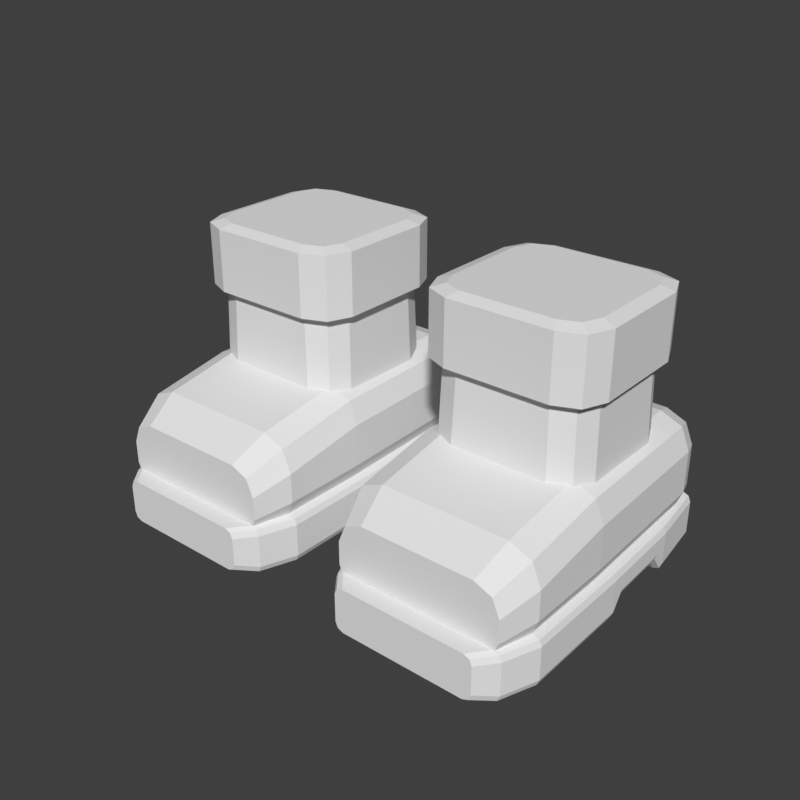 # Source: feet-boots-big-hero-f.blend  (saved by Blender 5.2.45; exported with 4.5.12 LTS)
import bpy
from mathutils import Matrix  # noqa: F401  (used for matrix-valued properties, if any)

bpy.ops.wm.read_factory_settings(use_empty=True)
scene = bpy.context.scene
scene.name = 'Scene'

# ---- world
world_preview = bpy.data.worlds.new('Preview'); scene.world = world_preview
world_preview.use_nodes = True; world_preview.node_tree.nodes.clear()
_N = world_preview.node_tree.nodes; _L = world_preview.node_tree.links
n0 = _N.new('ShaderNodeBackground'); n0.name = 'Background'; n0.location = (-200, 100)
n0.inputs[0].default_value = (0.05, 0.05, 0.05, 1.0)
n1 = _N.new('ShaderNodeOutputWorld'); n1.name = 'World Output'; n1.location = (200, 100)
_L.new(n0.outputs[0], n1.inputs[0])
n1.is_active_output = True
world_preview.color = (0.807, 0.807, 0.807)

# ---- meshes
me_part_feet = bpy.data.meshes.new('part_feet')
me_part_feet.from_pydata([(0.256, 0.0958, 0.07), (0.2457, 0.1205, 0.07), (0.221, 0.1308, 0.07), (0.099, 0.1308, 0.07), (0.07425, 0.1205, 0.07), (0.064, 0.0958, 0.07), (0.064, -0.0142, 0.07), (0.07425, -0.03895, 0.07), (0.099, -0.0492, 0.07), (0.221, -0.0492, 0.07), (0.2457, -0.03895, 0.07), (0.256, -0.0142, 0.07), (0.25, 0.0918, 0.25), (0.2397, 0.1165, 0.25), (0.215, 0.1268, 0.25), (0.105, 0.1268, 0.25), (0.08025, 0.1165, 0.25), (0.07, 0.0918, 0.25), (0.07, -0.0102, 0.25), (0.08025, -0.03495, 0.25), (0.105, -0.0452, 0.25), (0.215, -0.0452, 0.25), (0.2397, -0.03495, 0.25), (0.25, -0.0102, 0.25), (0.262, 0.0988, 0.255), (0.2503, 0.1271, 0.255), (0.222, 0.1388, 0.255), (0.098, 0.1388, 0.255), (0.06972, 0.1271, 0.255), (0.058, 0.0988, 0.255), (0.058, -0.0172, 0.255), (0.06972, -0.04548, 0.255), (0.098, -0.0572, 0.255), (0.222, -0.0572, 0.255), (0.2503, -0.04548, 0.255), (0.262, -0.0172, 0.255), (0.262, 0.0988, 0.33), (0.2503, 0.1271, 0.33), (0.222, 0.1388, 0.33), (0.098, 0.1388, 0.33), (0.06972, 0.1271, 0.33), (0.058, 0.0988, 0.33), (0.058, -0.0172, 0.33), (0.06972, -0.04548, 0.33), (0.098, -0.0572, 0.33), (0.222, -0.0572, 0.33), (0.2503, -0.04548, 0.33), (0.262, -0.0172, 0.33), (0.246, 0.0948, 0.335), (0.2372, 0.116, 0.335), (0.216, 0.1248, 0.335), (0.104, 0.1248, 0.335), (0.08279, 0.116, 0.335), (0.074, 0.0948, 0.335), (0.074, -0.0132, 0.335), (0.08279, -0.03441, 0.335), (0.104, -0.0432, 0.335), (0.216, -0.0432, 0.335), (0.2372, -0.03441, 0.335), (0.246, -0.0132, 0.335), (0.264, 0.1808, 0.125), (0.2537, 0.1808, 0.1497), (0.229, 0.1808, 0.16), (0.091, 0.1808, 0.16), (0.06625, 0.1808, 0.1497), (0.056, 0.1808, 0.125), (0.056, 0.1808, 0.075), (0.06625, 0.1808, 0.05025), (0.091, 0.1808, 0.04), (0.229, 0.1808, 0.04), (0.2537, 0.1808, 0.05025), (0.264, 0.1808, 0.075), (0.272, 0.1558, 0.13), (0.2609, 0.1558, 0.1569), (0.234, 0.1558, 0.168), (0.086, 0.1558, 0.168), (0.05913, 0.1558, 0.1569), (0.048, 0.1558, 0.13), (0.048, 0.1558, 0.078), (0.05913, 0.1558, 0.05113), (0.086, 0.1558, 0.04), (0.234, 0.1558, 0.04), (0.2609, 0.1558, 0.05113), (0.272, 0.1558, 0.078), (0.276, -0.0292, 0.13), (0.2649, -0.0292, 0.1569), (0.238, -0.0292, 0.168), (0.082, -0.0292, 0.168), (0.05513, -0.0292, 0.1569), (0.044, -0.0292, 0.13), (0.044, -0.0292, 0.078), (0.05513, -0.0292, 0.05113), (0.082, -0.0292, 0.04), (0.238, -0.0292, 0.04), (0.2649, -0.0292, 0.05113), (0.276, -0.0292, 0.078), (0.274, -0.1342, 0.113), (0.2629, -0.1342, 0.1399), (0.236, -0.1342, 0.151), (0.084, -0.1342, 0.151), (0.05713, -0.1342, 0.1399), (0.046, -0.1342, 0.113), (0.046, -0.1342, 0.077), (0.05713, -0.1342, 0.05013), (0.084, -0.1342, 0.039), (0.236, -0.1342, 0.039), (0.2629, -0.1342, 0.05013), (0.274, -0.1342, 0.077), (0.258, -0.1762, 0.096), (0.2492, -0.1762, 0.1172), (0.228, -0.1762, 0.126), (0.092, -0.1762, 0.126), (0.07079, -0.1762, 0.1172), (0.062, -0.1762, 0.096), (0.062, -0.1762, 0.068), (0.07079, -0.1762, 0.04679), (0.092, -0.1762, 0.038), (0.228, -0.1762, 0.038), (0.2492, -0.1762, 0.04679), (0.258, -0.1762, 0.068), (0.269, 0.1858, 0.05), (0.2661, 0.1858, 0.05707), (0.259, 0.1858, 0.06), (0.061, 0.1858, 0.06), (0.05393, 0.1858, 0.05707), (0.051, 0.1858, 0.05), (0.051, 0.1858, 0.01), (0.05393, 0.1858, 0.002929), (0.061, 0.1858, 0.0), (0.259, 0.1858, 0.0), (0.2661, 0.1858, 0.002929), (0.269, 0.1858, 0.01), (0.278, 0.1108, 0.05), (0.275, 0.1108, 0.05707), (0.268, 0.1108, 0.06), (0.05203, 0.1108, 0.06), (0.04496, 0.1108, 0.05707), (0.04203, 0.1108, 0.05), (0.04203, 0.1108, 0.01), (0.04496, 0.1108, 0.002929), (0.05203, 0.1108, 0.0), (0.268, 0.1108, 0.0), (0.275, 0.1108, 0.002929), (0.278, 0.1108, 0.01), (0.2783, 0.0958, 0.05), (0.2754, 0.0958, 0.05707), (0.2683, 0.0958, 0.06), (0.0517, 0.0958, 0.06), (0.04463, 0.0958, 0.05707), (0.0417, 0.0958, 0.05), (0.0417, 0.0958, 0.03), (0.04463, 0.0958, 0.02293), (0.0517, 0.0958, 0.02), (0.2683, 0.0958, 0.02), (0.2754, 0.0958, 0.02293), (0.2783, 0.0958, 0.03), (0.28, 0.0158, 0.05), (0.2771, 0.0158, 0.05707), (0.27, 0.0158, 0.06), (0.04997, 0.0158, 0.06), (0.0429, 0.0158, 0.05707), (0.03997, 0.0158, 0.05), (0.03997, 0.0158, 0.03), (0.0429, 0.0158, 0.02293), (0.04997, 0.0158, 0.02), (0.27, 0.0158, 0.02), (0.2771, 0.0158, 0.02293), (0.28, 0.0158, 0.03), (0.2804, 0.0008, 0.05), (0.2774, 0.0008, 0.05707), (0.2704, 0.0008, 0.06), (0.04965, 0.0008, 0.06), (0.04258, 0.0008, 0.05707), (0.03965, 0.0008, 0.05), (0.03965, 0.0008, 0.01), (0.04258, 0.0008, 0.002929), (0.04965, 0.0008, 0.0), (0.2704, 0.0008, 0.0), (0.2774, 0.0008, 0.002929), (0.2804, 0.0008, 0.01), (0.279, -0.1342, 0.05), (0.2761, -0.1342, 0.05707), (0.269, -0.1342, 0.06), (0.051, -0.1342, 0.06), (0.04393, -0.1342, 0.05707), (0.041, -0.1342, 0.05), (0.041, -0.1342, 0.01), (0.04393, -0.1342, 0.002929), (0.051, -0.1342, 0.0), (0.269, -0.1342, 0.0), (0.2761, -0.1342, 0.002929), (0.279, -0.1342, 0.01), (0.263, -0.1762, 0.05), (0.2601, -0.1762, 0.05707), (0.253, -0.1762, 0.06), (0.067, -0.1762, 0.06), (0.05993, -0.1762, 0.05707), (0.057, -0.1762, 0.05), (0.057, -0.1762, 0.01), (0.05993, -0.1762, 0.002929), (0.067, -0.1762, 0.0), (0.253, -0.1762, 0.0), (0.2601, -0.1762, 0.002929), (0.263, -0.1762, 0.01), (0.245, -0.1982, 0.05), (0.2421, -0.1982, 0.05707), (0.235, -0.1982, 0.06), (0.085, -0.1982, 0.06), (0.07793, -0.1982, 0.05707), (0.075, -0.1982, 0.05), (0.075, -0.1982, 0.016), (0.07793, -0.1982, 0.008929), (0.085, -0.1982, 0.006), (0.235, -0.1982, 0.006), (0.2421, -0.1982, 0.008929), (0.245, -0.1982, 0.016), (-0.256, 0.0958, 0.07), (-0.2457, 0.1205, 0.07), (-0.2397, 0.1165, 0.25), (-0.25, 0.0918, 0.25), (-0.221, 0.1308, 0.07), (-0.215, 0.1268, 0.25), (-0.099, 0.1308, 0.07), (-0.105, 0.1268, 0.25), (-0.07425, 0.1205, 0.07), (-0.08025, 0.1165, 0.25), (-0.064, 0.0958, 0.07), (-0.07, 0.0918, 0.25), (-0.064, -0.0142, 0.07), (-0.07, -0.0102, 0.25), (-0.07425, -0.03895, 0.07), (-0.08025, -0.03495, 0.25), (-0.099, -0.0492, 0.07), (-0.105, -0.0452, 0.25), (-0.221, -0.0492, 0.07), (-0.215, -0.0452, 0.25), (-0.2457, -0.03895, 0.07), (-0.2397, -0.03495, 0.25), (-0.256, -0.0142, 0.07), (-0.25, -0.0102, 0.25), (-0.2503, 0.1271, 0.255), (-0.262, 0.0988, 0.255), (-0.222, 0.1388, 0.255), (-0.098, 0.1388, 0.255), (-0.06972, 0.1271, 0.255), (-0.058, 0.0988, 0.255), (-0.058, -0.0172, 0.255), (-0.06972, -0.04548, 0.255), (-0.098, -0.0572, 0.255), (-0.222, -0.0572, 0.255), (-0.2503, -0.04548, 0.255), (-0.262, -0.0172, 0.255), (-0.2503, 0.1271, 0.33), (-0.262, 0.0988, 0.33), (-0.222, 0.1388, 0.33), (-0.098, 0.1388, 0.33), (-0.06972, 0.1271, 0.33), (-0.058, 0.0988, 0.33), (-0.058, -0.0172, 0.33), (-0.06972, -0.04548, 0.33), (-0.098, -0.0572, 0.33), (-0.222, -0.0572, 0.33), (-0.2503, -0.04548, 0.33), (-0.262, -0.0172, 0.33), (-0.2372, 0.116, 0.335), (-0.246, 0.0948, 0.335), (-0.216, 0.1248, 0.335), (-0.104, 0.1248, 0.335), (-0.08279, 0.116, 0.335), (-0.074, 0.0948, 0.335), (-0.074, -0.0132, 0.335), (-0.08279, -0.03441, 0.335), (-0.104, -0.0432, 0.335), (-0.216, -0.0432, 0.335), (-0.2372, -0.03441, 0.335), (-0.246, -0.0132, 0.335), (-0.264, 0.1808, 0.125), (-0.2537, 0.1808, 0.1497), (-0.2609, 0.1558, 0.1569), (-0.272, 0.1558, 0.13), (-0.229, 0.1808, 0.16), (-0.234, 0.1558, 0.168), (-0.091, 0.1808, 0.16), (-0.086, 0.1558, 0.168), (-0.06625, 0.1808, 0.1497), (-0.05913, 0.1558, 0.1569), (-0.056, 0.1808, 0.125), (-0.048, 0.1558, 0.13), (-0.056, 0.1808, 0.075), (-0.048, 0.1558, 0.078), (-0.06625, 0.1808, 0.05025), (-0.05913, 0.1558, 0.05113), (-0.091, 0.1808, 0.04), (-0.086, 0.1558, 0.04), (-0.229, 0.1808, 0.04), (-0.234, 0.1558, 0.04), (-0.2537, 0.1808, 0.05025), (-0.2609, 0.1558, 0.05113), (-0.264, 0.1808, 0.075), (-0.272, 0.1558, 0.078), (-0.2649, -0.0292, 0.1569), (-0.276, -0.0292, 0.13), (-0.238, -0.0292, 0.168), (-0.082, -0.0292, 0.168), (-0.05513, -0.0292, 0.1569), (-0.044, -0.0292, 0.13), (-0.044, -0.0292, 0.078), (-0.05513, -0.0292, 0.05113), (-0.082, -0.0292, 0.04), (-0.238, -0.0292, 0.04), (-0.2649, -0.0292, 0.05113), (-0.276, -0.0292, 0.078), (-0.2629, -0.1342, 0.1399), (-0.274, -0.1342, 0.113), (-0.236, -0.1342, 0.151), (-0.084, -0.1342, 0.151), (-0.05713, -0.1342, 0.1399), (-0.046, -0.1342, 0.113), (-0.046, -0.1342, 0.077), (-0.05713, -0.1342, 0.05013), (-0.084, -0.1342, 0.039), (-0.236, -0.1342, 0.039), (-0.2629, -0.1342, 0.05013), (-0.274, -0.1342, 0.077), (-0.2492, -0.1762, 0.1172), (-0.258, -0.1762, 0.096), (-0.228, -0.1762, 0.126), (-0.092, -0.1762, 0.126), (-0.07079, -0.1762, 0.1172), (-0.062, -0.1762, 0.096), (-0.062, -0.1762, 0.068), (-0.07079, -0.1762, 0.04679), (-0.092, -0.1762, 0.038), (-0.228, -0.1762, 0.038), (-0.2492, -0.1762, 0.04679), (-0.258, -0.1762, 0.068), (-0.269, 0.1858, 0.05), (-0.2661, 0.1858, 0.05707), (-0.275, 0.1108, 0.05707), (-0.278, 0.1108, 0.05), (-0.259, 0.1858, 0.06), (-0.268, 0.1108, 0.06), (-0.061, 0.1858, 0.06), (-0.05203, 0.1108, 0.06), (-0.05393, 0.1858, 0.05707), (-0.04496, 0.1108, 0.05707), (-0.051, 0.1858, 0.05), (-0.04203, 0.1108, 0.05), (-0.051, 0.1858, 0.01), (-0.04203, 0.1108, 0.01), (-0.05393, 0.1858, 0.002929), (-0.04496, 0.1108, 0.002929), (-0.061, 0.1858, 0.0), (-0.05203, 0.1108, 0.0), (-0.259, 0.1858, 0.0), (-0.268, 0.1108, 0.0), (-0.2661, 0.1858, 0.002929), (-0.275, 0.1108, 0.002929), (-0.269, 0.1858, 0.01), (-0.278, 0.1108, 0.01), (-0.2754, 0.0958, 0.05707), (-0.2783, 0.0958, 0.05), (-0.2683, 0.0958, 0.06), (-0.0517, 0.0958, 0.06), (-0.04463, 0.0958, 0.05707), (-0.0417, 0.0958, 0.05), (-0.0417, 0.0958, 0.03), (-0.04463, 0.0958, 0.02293), (-0.0517, 0.0958, 0.02), (-0.2683, 0.0958, 0.02), (-0.2754, 0.0958, 0.02293), (-0.2783, 0.0958, 0.03), (-0.2771, 0.0158, 0.05707), (-0.28, 0.0158, 0.05), (-0.27, 0.0158, 0.06), (-0.04997, 0.0158, 0.06), (-0.0429, 0.0158, 0.05707), (-0.03997, 0.0158, 0.05), (-0.03997, 0.0158, 0.03), (-0.0429, 0.0158, 0.02293), (-0.04997, 0.0158, 0.02), (-0.27, 0.0158, 0.02), (-0.2771, 0.0158, 0.02293), (-0.28, 0.0158, 0.03), (-0.2774, 0.0008, 0.05707), (-0.2804, 0.0008, 0.05), (-0.2704, 0.0008, 0.06), (-0.04965, 0.0008, 0.06), (-0.04258, 0.0008, 0.05707), (-0.03965, 0.0008, 0.05), (-0.03965, 0.0008, 0.01), (-0.04258, 0.0008, 0.002929), (-0.04965, 0.0008, 0.0), (-0.2704, 0.0008, 0.0), (-0.2774, 0.0008, 0.002929), (-0.2804, 0.0008, 0.01), (-0.2761, -0.1342, 0.05707), (-0.279, -0.1342, 0.05), (-0.269, -0.1342, 0.06), (-0.051, -0.1342, 0.06), (-0.04393, -0.1342, 0.05707), (-0.041, -0.1342, 0.05), (-0.041, -0.1342, 0.01), (-0.04393, -0.1342, 0.002929), (-0.051, -0.1342, 0.0), (-0.269, -0.1342, 0.0), (-0.2761, -0.1342, 0.002929), (-0.279, -0.1342, 0.01), (-0.2601, -0.1762, 0.05707), (-0.263, -0.1762, 0.05), (-0.253, -0.1762, 0.06), (-0.067, -0.1762, 0.06), (-0.05993, -0.1762, 0.05707), (-0.057, -0.1762, 0.05), (-0.057, -0.1762, 0.01), (-0.05993, -0.1762, 0.002929), (-0.067, -0.1762, 0.0), (-0.253, -0.1762, 0.0), (-0.2601, -0.1762, 0.002929), (-0.263, -0.1762, 0.01), (-0.2421, -0.1982, 0.05707), (-0.245, -0.1982, 0.05), (-0.235, -0.1982, 0.06), (-0.085, -0.1982, 0.06), (-0.07793, -0.1982, 0.05707), (-0.075, -0.1982, 0.05), (-0.075, -0.1982, 0.016), (-0.07793, -0.1982, 0.008929), (-0.085, -0.1982, 0.006), (-0.235, -0.1982, 0.006), (-0.2421, -0.1982, 0.008929), (-0.245, -0.1982, 0.016)], [], [(0, 1, 13, 12), (1, 2, 14, 13), (2, 3, 15, 14), (3, 4, 16, 15), (4, 5, 17, 16), (5, 6, 18, 17), (6, 7, 19, 18), (7, 8, 20, 19), (8, 9, 21, 20), (9, 10, 22, 21), (10, 11, 23, 22), (11, 0, 12, 23), (12, 13, 25, 24), (13, 14, 26, 25), (14, 15, 27, 26), (15, 16, 28, 27), (16, 17, 29, 28), (17, 18, 30, 29), (18, 19, 31, 30), (19, 20, 32, 31), (20, 21, 33, 32), (21, 22, 34, 33), (22, 23, 35, 34), (23, 12, 24, 35), (24, 25, 37, 36), (25, 26, 38, 37), (26, 27, 39, 38), (27, 28, 40, 39), (28, 29, 41, 40), (29, 30, 42, 41), (30, 31, 43, 42), (31, 32, 44, 43), (32, 33, 45, 44), (33, 34, 46, 45), (34, 35, 47, 46), (35, 24, 36, 47), (36, 37, 49, 48), (37, 38, 50, 49), (38, 39, 51, 50), (39, 40, 52, 51), (40, 41, 53, 52), (41, 42, 54, 53), (42, 43, 55, 54), (43, 44, 56, 55), (44, 45, 57, 56), (45, 46, 58, 57), (46, 47, 59, 58), (47, 36, 48, 59), (11, 10, 9, 8), (11, 8, 7, 6), (11, 6, 5, 4), (11, 4, 3, 2), (11, 2, 1, 0), (48, 49, 50, 51), (48, 51, 52, 53), (48, 53, 54, 55), (48, 55, 56, 57), (48, 57, 58, 59), (60, 61, 73, 72), (61, 62, 74, 73), (62, 63, 75, 74), (63, 64, 76, 75), (64, 65, 77, 76), (65, 66, 78, 77), (66, 67, 79, 78), (67, 68, 80, 79), (68, 69, 81, 80), (69, 70, 82, 81), (70, 71, 83, 82), (71, 60, 72, 83), (72, 73, 85, 84), (73, 74, 86, 85), (74, 75, 87, 86), (75, 76, 88, 87), (76, 77, 89, 88), (77, 78, 90, 89), (78, 79, 91, 90), (79, 80, 92, 91), (80, 81, 93, 92), (81, 82, 94, 93), (82, 83, 95, 94), (83, 72, 84, 95), (84, 85, 97, 96), (85, 86, 98, 97), (86, 87, 99, 98), (87, 88, 100, 99), (88, 89, 101, 100), (89, 90, 102, 101), (90, 91, 103, 102), (91, 92, 104, 103), (92, 93, 105, 104), (93, 94, 106, 105), (94, 95, 107, 106), (95, 84, 96, 107), (96, 97, 109, 108), (97, 98, 110, 109), (98, 99, 111, 110), (99, 100, 112, 111), (100, 101, 113, 112), (101, 102, 114, 113), (102, 103, 115, 114), (103, 104, 116, 115), (104, 105, 117, 116), (105, 106, 118, 117), (106, 107, 119, 118), (107, 96, 108, 119), (71, 70, 69, 68), (71, 68, 67, 66), (71, 66, 65, 64), (71, 64, 63, 62), (71, 62, 61, 60), (108, 109, 110, 111), (108, 111, 112, 113), (108, 113, 114, 115), (108, 115, 116, 117), (108, 117, 118, 119), (120, 121, 133, 132), (121, 122, 134, 133), (122, 123, 135, 134), (123, 124, 136, 135), (124, 125, 137, 136), (125, 126, 138, 137), (126, 127, 139, 138), (127, 128, 140, 139), (128, 129, 141, 140), (129, 130, 142, 141), (130, 131, 143, 142), (131, 120, 132, 143), (132, 133, 145, 144), (133, 134, 146, 145), (134, 135, 147, 146), (135, 136, 148, 147), (136, 137, 149, 148), (137, 138, 150, 149), (138, 139, 151, 150), (139, 140, 152, 151), (140, 141, 153, 152), (141, 142, 154, 153), (142, 143, 155, 154), (143, 132, 144, 155), (144, 145, 157, 156), (145, 146, 158, 157), (146, 147, 159, 158), (147, 148, 160, 159), (148, 149, 161, 160), (149, 150, 162, 161), (150, 151, 163, 162), (151, 152, 164, 163), (152, 153, 165, 164), (153, 154, 166, 165), (154, 155, 167, 166), (155, 144, 156, 167), (156, 157, 169, 168), (157, 158, 170, 169), (158, 159, 171, 170), (159, 160, 172, 171), (160, 161, 173, 172), (161, 162, 174, 173), (162, 163, 175, 174), (163, 164, 176, 175), (164, 165, 177, 176), (165, 166, 178, 177), (166, 167, 179, 178), (167, 156, 168, 179), (168, 169, 181, 180), (169, 170, 182, 181), (170, 171, 183, 182), (171, 172, 184, 183), (172, 173, 185, 184), (173, 174, 186, 185), (174, 175, 187, 186), (175, 176, 188, 187), (176, 177, 189, 188), (177, 178, 190, 189), (178, 179, 191, 190), (179, 168, 180, 191), (180, 181, 193, 192), (181, 182, 194, 193), (182, 183, 195, 194), (183, 184, 196, 195), (184, 185, 197, 196), (185, 186, 198, 197), (186, 187, 199, 198), (187, 188, 200, 199), (188, 189, 201, 200), (189, 190, 202, 201), (190, 191, 203, 202), (191, 180, 192, 203), (192, 193, 205, 204), (193, 194, 206, 205), (194, 195, 207, 206), (195, 196, 208, 207), (196, 197, 209, 208), (197, 198, 210, 209), (198, 199, 211, 210), (199, 200, 212, 211), (200, 201, 213, 212), (201, 202, 214, 213), (202, 203, 215, 214), (203, 192, 204, 215), (131, 130, 129, 128), (131, 128, 127, 126), (131, 126, 125, 124), (131, 124, 123, 122), (131, 122, 121, 120), (204, 205, 206, 207), (204, 207, 208, 209), (204, 209, 210, 211), (204, 211, 212, 213), (204, 213, 214, 215), (216, 219, 218, 217), (217, 218, 221, 220), (220, 221, 223, 222), (222, 223, 225, 224), (224, 225, 227, 226), (226, 227, 229, 228), (228, 229, 231, 230), (230, 231, 233, 232), (232, 233, 235, 234), (234, 235, 237, 236), (236, 237, 239, 238), (238, 239, 219, 216), (219, 241, 240, 218), (218, 240, 242, 221), (221, 242, 243, 223), (223, 243, 244, 225), (225, 244, 245, 227), (227, 245, 246, 229), (229, 246, 247, 231), (231, 247, 248, 233), (233, 248, 249, 235), (235, 249, 250, 237), (237, 250, 251, 239), (239, 251, 241, 219), (241, 253, 252, 240), (240, 252, 254, 242), (242, 254, 255, 243), (243, 255, 256, 244), (244, 256, 257, 245), (245, 257, 258, 246), (246, 258, 259, 247), (247, 259, 260, 248), (248, 260, 261, 249), (249, 261, 262, 250), (250, 262, 263, 251), (251, 263, 253, 241), (253, 265, 264, 252), (252, 264, 266, 254), (254, 266, 267, 255), (255, 267, 268, 256), (256, 268, 269, 257), (257, 269, 270, 258), (258, 270, 271, 259), (259, 271, 272, 260), (260, 272, 273, 261), (261, 273, 274, 262), (262, 274, 275, 263), (263, 275, 265, 253), (238, 232, 234, 236), (238, 228, 230, 232), (238, 224, 226, 228), (238, 220, 222, 224), (238, 216, 217, 220), (265, 267, 266, 264), (265, 269, 268, 267), (265, 271, 270, 269), (265, 273, 272, 271), (265, 275, 274, 273), (276, 279, 278, 277), (277, 278, 281, 280), (280, 281, 283, 282), (282, 283, 285, 284), (284, 285, 287, 286), (286, 287, 289, 288), (288, 289, 291, 290), (290, 291, 293, 292), (292, 293, 295, 294), (294, 295, 297, 296), (296, 297, 299, 298), (298, 299, 279, 276), (279, 301, 300, 278), (278, 300, 302, 281), (281, 302, 303, 283), (283, 303, 304, 285), (285, 304, 305, 287), (287, 305, 306, 289), (289, 306, 307, 291), (291, 307, 308, 293), (293, 308, 309, 295), (295, 309, 310, 297), (297, 310, 311, 299), (299, 311, 301, 279), (301, 313, 312, 300), (300, 312, 314, 302), (302, 314, 315, 303), (303, 315, 316, 304), (304, 316, 317, 305), (305, 317, 318, 306), (306, 318, 319, 307), (307, 319, 320, 308), (308, 320, 321, 309), (309, 321, 322, 310), (310, 322, 323, 311), (311, 323, 313, 301), (313, 325, 324, 312), (312, 324, 326, 314), (314, 326, 327, 315), (315, 327, 328, 316), (316, 328, 329, 317), (317, 329, 330, 318), (318, 330, 331, 319), (319, 331, 332, 320), (320, 332, 333, 321), (321, 333, 334, 322), (322, 334, 335, 323), (323, 335, 325, 313), (298, 292, 294, 296), (298, 288, 290, 292), (298, 284, 286, 288), (298, 280, 282, 284), (298, 276, 277, 280), (325, 327, 326, 324), (325, 329, 328, 327), (325, 331, 330, 329), (325, 333, 332, 331), (325, 335, 334, 333), (336, 339, 338, 337), (337, 338, 341, 340), (340, 341, 343, 342), (342, 343, 345, 344), (344, 345, 347, 346), (346, 347, 349, 348), (348, 349, 351, 350), (350, 351, 353, 352), (352, 353, 355, 354), (354, 355, 357, 356), (356, 357, 359, 358), (358, 359, 339, 336), (339, 361, 360, 338), (338, 360, 362, 341), (341, 362, 363, 343), (343, 363, 364, 345), (345, 364, 365, 347), (347, 365, 366, 349), (349, 366, 367, 351), (351, 367, 368, 353), (353, 368, 369, 355), (355, 369, 370, 357), (357, 370, 371, 359), (359, 371, 361, 339), (361, 373, 372, 360), (360, 372, 374, 362), (362, 374, 375, 363), (363, 375, 376, 364), (364, 376, 377, 365), (365, 377, 378, 366), (366, 378, 379, 367), (367, 379, 380, 368), (368, 380, 381, 369), (369, 381, 382, 370), (370, 382, 383, 371), (371, 383, 373, 361), (373, 385, 384, 372), (372, 384, 386, 374), (374, 386, 387, 375), (375, 387, 388, 376), (376, 388, 389, 377), (377, 389, 390, 378), (378, 390, 391, 379), (379, 391, 392, 380), (380, 392, 393, 381), (381, 393, 394, 382), (382, 394, 395, 383), (383, 395, 385, 373), (385, 397, 396, 384), (384, 396, 398, 386), (386, 398, 399, 387), (387, 399, 400, 388), (388, 400, 401, 389), (389, 401, 402, 390), (390, 402, 403, 391), (391, 403, 404, 392), (392, 404, 405, 393), (393, 405, 406, 394), (394, 406, 407, 395), (395, 407, 397, 385), (397, 409, 408, 396), (396, 408, 410, 398), (398, 410, 411, 399), (399, 411, 412, 400), (400, 412, 413, 401), (401, 413, 414, 402), (402, 414, 415, 403), (403, 415, 416, 404), (404, 416, 417, 405), (405, 417, 418, 406), (406, 418, 419, 407), (407, 419, 409, 397), (409, 421, 420, 408), (408, 420, 422, 410), (410, 422, 423, 411), (411, 423, 424, 412), (412, 424, 425, 413), (413, 425, 426, 414), (414, 426, 427, 415), (415, 427, 428, 416), (416, 428, 429, 417), (417, 429, 430, 418), (418, 430, 431, 419), (419, 431, 421, 409), (358, 352, 354, 356), (358, 348, 350, 352), (358, 344, 346, 348), (358, 340, 342, 344), (358, 336, 337, 340), (421, 423, 422, 420), (421, 425, 424, 423), (421, 427, 426, 425), (421, 429, 428, 427), (421, 431, 430, 429)])
me_part_feet.update()

# ---- objects
ob_part_feet = bpy.data.objects.new('part_feet', me_part_feet)

# ---- transforms, parenting, visibility, modifiers, constraints
ob_part_feet.location = (0.0, 0.0, 0.0)

# ---- collection membership
scene.collection.objects.link(ob_part_feet)

# ---- scene / render settings (as saved in the file)
scene.frame_start = 1; scene.frame_end = 250; scene.frame_set(1)
scene.render.engine = 'BLENDER_WORKBENCH'
scene.render.image_settings.color_mode = 'RGB'
scene.render.resolution_x = 384
scene.render.resolution_y = 384
scene.render.fps = 30
scene.render.bake_bias = 0.0
scene.render.bake_samples = 0
scene.render.compositor_device = 'GPU'
scene.eevee.use_volume_custom_range = False
scene.eevee.fast_gi_thickness_near = 0.1
scene.eevee.fast_gi_thickness_far = 0.0
scene.eevee.ray_tracing_options.screen_trace_thickness = 0.1
scene.view_settings.view_transform = 'Standard'
bpy.context.view_layer.update()

# ---- added for rendering (the .blend has no active camera and no usable light): camera, sun
cam_auto = bpy.data.cameras.new('AutoCamera')
cam_auto.lens = 50.0
cam_auto.sensor_width = 36.0
cam_auto.clip_end = 1000.0
ob_auto_camera = bpy.data.objects.new('AutoCamera', cam_auto)
scene.collection.objects.link(ob_auto_camera)
ob_auto_camera.location = (0.701018, -0.847421, 0.728314)
ob_auto_camera.rotation_euler = (1.09748, -7.21219e-08, 0.694738)
scene.camera = ob_auto_camera
light_auto_sun = bpy.data.lights.new('AutoSun', 'SUN')
light_auto_sun.energy = 3.0
light_auto_sun.angle = 0.0523599
ob_auto_sun = bpy.data.objects.new('AutoSun', light_auto_sun)
scene.collection.objects.link(ob_auto_sun)
ob_auto_sun.rotation_euler = (0.872665, 0.174533, 0.523599)
bpy.context.view_layer.update()
